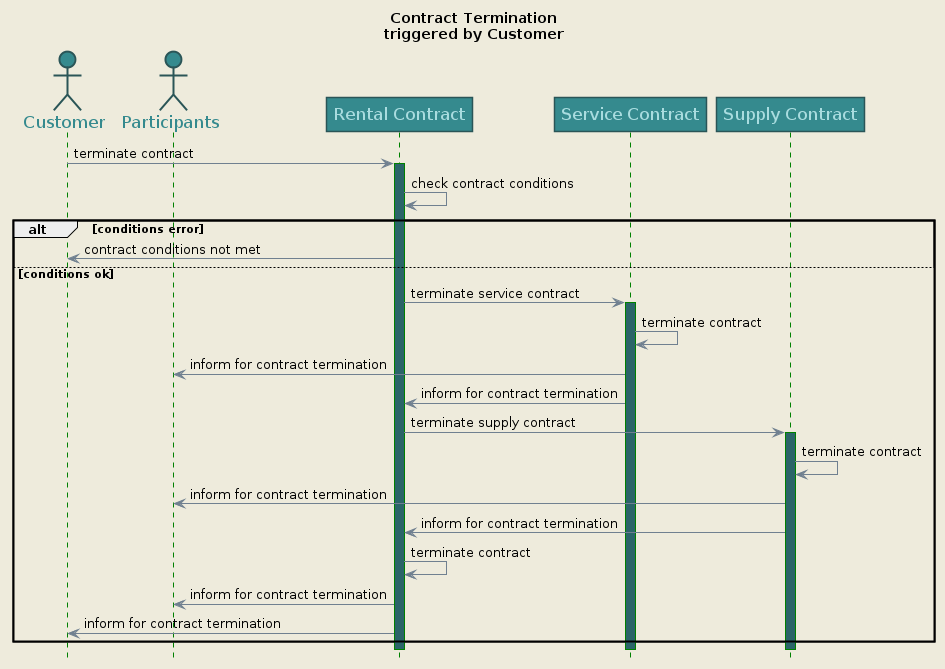

The diagram above was rendered by PlantUML. Its source (embedded in the PNG):
@startuml
title Contract Termination\ntriggered by Customer
hide footbox


skinparam backgroundColor #EEEBDC
skinparam handwritten false
skinparam shadowing false
skinparam sequence {
  ArrowColor slategrey
  ActorBorderColor #2a5557
  LifeLineBorderColor green
  LifeLineBackgroundColor #2b6569
  ParticipantBorderColor #2a5557
  ParticipantBackgroundColor #358a8e
  ParticipantFontName Impact
  ParticipantFontSize 17
  ParticipantFontColor #A9DCDF
  ActorBackgroundColor #358a8e
  ActorFontColor #358a8e
  ActorFontSize 17
  ActorFontName Aapex
}

actor Customer
actor Participants

participant "Rental Contract" as A
participant "Service Contract" as B
participant "Supply Contract" as C


Customer -> A: terminate contract
activate A
A -> A: check contract conditions
alt conditions error 
A -> Customer: contract conditions not met
else conditions ok
A -> B: terminate service contract
activate B
B -> B: terminate contract
B -> Participants: inform for contract termination
B -> A: inform for contract termination
A -> C: terminate supply contract
activate C
C -> C: terminate contract
C -> Participants: inform for contract termination
C -> A: inform for contract termination

A -> A: terminate contract
A -> Participants: inform for contract termination
A -> Customer: inform for contract termination
end
@enduml